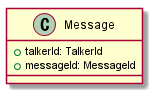

The diagram above was rendered by PlantUML. Its source (embedded in the PNG):
@startuml class-message
class Message {
    +talkerId: TalkerId
    +messageId: MessageId
}
@enduml